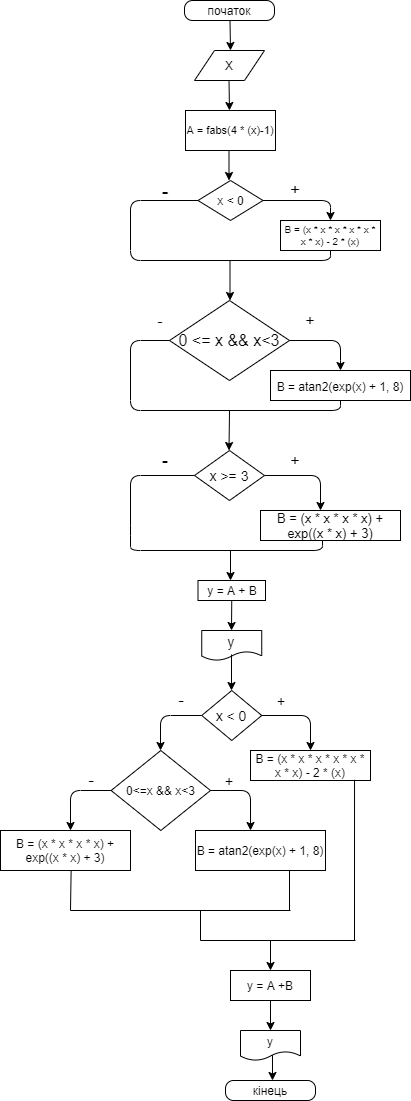

The diagram above was exported from draw.io. Its source (the exported page's mxGraphModel, read from the mxfile embedded in the PNG):
<mxGraphModel dx="782" dy="469" grid="1" gridSize="10" guides="1" tooltips="1" connect="1" arrows="1" fold="1" page="1" pageScale="1" pageWidth="827" pageHeight="1169" math="0" shadow="0">
  <root>
    <mxCell id="0" />
    <mxCell id="1" parent="0" />
    <mxCell id="4GnrPZMzupP9RpojdHzW-2" value="" style="endArrow=classic;html=1;exitX=0.495;exitY=1;exitDx=0;exitDy=0;exitPerimeter=0;" parent="1" edge="1">
      <mxGeometry width="50" height="50" relative="1" as="geometry">
        <mxPoint x="379.5" y="30" as="sourcePoint" />
        <mxPoint x="380" y="60" as="targetPoint" />
      </mxGeometry>
    </mxCell>
    <mxCell id="4GnrPZMzupP9RpojdHzW-3" value="X" style="shape=parallelogram;perimeter=parallelogramPerimeter;whiteSpace=wrap;html=1;fixedSize=1;" parent="1" vertex="1">
      <mxGeometry x="344" y="60" width="70" height="30" as="geometry" />
    </mxCell>
    <mxCell id="4GnrPZMzupP9RpojdHzW-4" value="" style="endArrow=classic;html=1;" parent="1" edge="1">
      <mxGeometry width="50" height="50" relative="1" as="geometry">
        <mxPoint x="378.5" y="90" as="sourcePoint" />
        <mxPoint x="379" y="120" as="targetPoint" />
      </mxGeometry>
    </mxCell>
    <mxCell id="4GnrPZMzupP9RpojdHzW-6" value="" style="endArrow=classic;html=1;" parent="1" edge="1">
      <mxGeometry width="50" height="50" relative="1" as="geometry">
        <mxPoint x="378.5" y="150" as="sourcePoint" />
        <mxPoint x="378.5" y="190" as="targetPoint" />
      </mxGeometry>
    </mxCell>
    <mxCell id="4GnrPZMzupP9RpojdHzW-7" value="x &amp;lt; 0" style="rhombus;whiteSpace=wrap;html=1;" parent="1" vertex="1">
      <mxGeometry x="347.5" y="190" width="65" height="40" as="geometry" />
    </mxCell>
    <mxCell id="4GnrPZMzupP9RpojdHzW-8" value="" style="endArrow=classic;html=1;" parent="1" edge="1">
      <mxGeometry width="50" height="50" relative="1" as="geometry">
        <mxPoint x="390" y="390" as="sourcePoint" />
        <mxPoint x="390" y="390" as="targetPoint" />
      </mxGeometry>
    </mxCell>
    <mxCell id="4GnrPZMzupP9RpojdHzW-15" value="+" style="text;html=1;strokeColor=none;fillColor=none;align=center;verticalAlign=middle;whiteSpace=wrap;rounded=0;fontSize=17;" parent="1" vertex="1">
      <mxGeometry x="430" y="190" width="30" height="20" as="geometry" />
    </mxCell>
    <mxCell id="4GnrPZMzupP9RpojdHzW-17" value="-" style="text;html=1;strokeColor=none;fillColor=none;align=center;verticalAlign=middle;whiteSpace=wrap;rounded=0;fontSize=20;" parent="1" vertex="1">
      <mxGeometry x="300" y="192.5" width="30" height="15" as="geometry" />
    </mxCell>
    <mxCell id="4GnrPZMzupP9RpojdHzW-21" value="" style="endArrow=classic;html=1;fontSize=20;" parent="1" edge="1">
      <mxGeometry width="50" height="50" relative="1" as="geometry">
        <mxPoint x="379.5" y="270" as="sourcePoint" />
        <mxPoint x="379.5" y="310" as="targetPoint" />
      </mxGeometry>
    </mxCell>
    <mxCell id="4GnrPZMzupP9RpojdHzW-24" value="&lt;font style=&quot;font-size: 16px;&quot;&gt;0 &amp;lt;= x &amp;amp;&amp;amp; x&amp;lt;3&lt;/font&gt;" style="rhombus;whiteSpace=wrap;html=1;fontSize=16;" parent="1" vertex="1">
      <mxGeometry x="319" y="310" width="120" height="80" as="geometry" />
    </mxCell>
    <mxCell id="4GnrPZMzupP9RpojdHzW-25" value="" style="endArrow=classic;html=1;fontSize=16;exitX=1;exitY=0.5;exitDx=0;exitDy=0;" parent="1" source="4GnrPZMzupP9RpojdHzW-24" edge="1">
      <mxGeometry width="50" height="50" relative="1" as="geometry">
        <mxPoint x="380" y="420" as="sourcePoint" />
        <mxPoint x="490" y="380" as="targetPoint" />
        <Array as="points">
          <mxPoint x="490" y="350" />
          <mxPoint x="490" y="380" />
        </Array>
      </mxGeometry>
    </mxCell>
    <mxCell id="4GnrPZMzupP9RpojdHzW-27" value="&lt;span style=&quot;font-size: 12px&quot;&gt;B = atan2(exp(x) + 1, 8)&lt;/span&gt;" style="rounded=0;whiteSpace=wrap;html=1;fontSize=16;" parent="1" vertex="1">
      <mxGeometry x="420" y="380" width="140" height="30" as="geometry" />
    </mxCell>
    <mxCell id="4GnrPZMzupP9RpojdHzW-29" value="" style="endArrow=none;html=1;fontSize=16;exitX=0;exitY=0.5;exitDx=0;exitDy=0;entryX=0.5;entryY=1;entryDx=0;entryDy=0;" parent="1" source="4GnrPZMzupP9RpojdHzW-24" target="4GnrPZMzupP9RpojdHzW-27" edge="1">
      <mxGeometry width="50" height="50" relative="1" as="geometry">
        <mxPoint x="380" y="420" as="sourcePoint" />
        <mxPoint x="480" y="490" as="targetPoint" />
        <Array as="points">
          <mxPoint x="280" y="350" />
          <mxPoint x="280" y="420" />
          <mxPoint x="490" y="420" />
        </Array>
      </mxGeometry>
    </mxCell>
    <mxCell id="4GnrPZMzupP9RpojdHzW-30" value="+" style="text;html=1;strokeColor=none;fillColor=none;align=center;verticalAlign=middle;whiteSpace=wrap;rounded=0;fontSize=16;" parent="1" vertex="1">
      <mxGeometry x="445" y="320" width="30" height="20" as="geometry" />
    </mxCell>
    <mxCell id="4GnrPZMzupP9RpojdHzW-32" value="-" style="text;html=1;strokeColor=none;fillColor=none;align=center;verticalAlign=middle;whiteSpace=wrap;rounded=0;fontSize=16;" parent="1" vertex="1">
      <mxGeometry x="290" y="320" width="40" height="20" as="geometry" />
    </mxCell>
    <mxCell id="4GnrPZMzupP9RpojdHzW-33" value="" style="endArrow=classic;html=1;fontSize=16;" parent="1" edge="1">
      <mxGeometry width="50" height="50" relative="1" as="geometry">
        <mxPoint x="379" y="420" as="sourcePoint" />
        <mxPoint x="378.5" y="460" as="targetPoint" />
      </mxGeometry>
    </mxCell>
    <mxCell id="4GnrPZMzupP9RpojdHzW-34" value="x &amp;gt;= 3" style="rhombus;whiteSpace=wrap;html=1;fontSize=14;" parent="1" vertex="1">
      <mxGeometry x="344" y="460" width="70" height="50" as="geometry" />
    </mxCell>
    <mxCell id="4GnrPZMzupP9RpojdHzW-35" value="" style="endArrow=classic;html=1;fontSize=14;exitX=1;exitY=0.5;exitDx=0;exitDy=0;" parent="1" source="4GnrPZMzupP9RpojdHzW-34" edge="1">
      <mxGeometry width="50" height="50" relative="1" as="geometry">
        <mxPoint x="380" y="420" as="sourcePoint" />
        <mxPoint x="470" y="520" as="targetPoint" />
        <Array as="points">
          <mxPoint x="470" y="485" />
        </Array>
      </mxGeometry>
    </mxCell>
    <mxCell id="4GnrPZMzupP9RpojdHzW-36" value="B = (x * x * x * x) + exp((x * x) + 3)" style="rounded=0;whiteSpace=wrap;html=1;fontSize=13;" parent="1" vertex="1">
      <mxGeometry x="410" y="520" width="140" height="30" as="geometry" />
    </mxCell>
    <mxCell id="4GnrPZMzupP9RpojdHzW-37" value="" style="endArrow=none;html=1;fontSize=13;exitX=0;exitY=0.5;exitDx=0;exitDy=0;" parent="1" source="4GnrPZMzupP9RpojdHzW-34" edge="1">
      <mxGeometry width="50" height="50" relative="1" as="geometry">
        <mxPoint x="380" y="520" as="sourcePoint" />
        <mxPoint x="472" y="550" as="targetPoint" />
        <Array as="points">
          <mxPoint x="280" y="485" />
          <mxPoint x="280" y="545" />
          <mxPoint x="280" y="560" />
          <mxPoint x="472" y="560" />
        </Array>
      </mxGeometry>
    </mxCell>
    <mxCell id="4GnrPZMzupP9RpojdHzW-39" value="+" style="text;html=1;strokeColor=none;fillColor=none;align=center;verticalAlign=middle;whiteSpace=wrap;rounded=0;fontSize=16;" parent="1" vertex="1">
      <mxGeometry x="430" y="460" width="30" height="20" as="geometry" />
    </mxCell>
    <mxCell id="4GnrPZMzupP9RpojdHzW-20" value="B = (x * x * x * x * x * x * x) - 2 * (x)" style="rounded=0;whiteSpace=wrap;html=1;fontSize=10;" parent="1" vertex="1">
      <mxGeometry x="430" y="230" width="100" height="30" as="geometry" />
    </mxCell>
    <mxCell id="4GnrPZMzupP9RpojdHzW-41" value="" style="endArrow=classic;html=1;exitX=1;exitY=0.5;exitDx=0;exitDy=0;entryX=0.5;entryY=0;entryDx=0;entryDy=0;" parent="1" source="4GnrPZMzupP9RpojdHzW-7" target="4GnrPZMzupP9RpojdHzW-20" edge="1">
      <mxGeometry width="50" height="50" relative="1" as="geometry">
        <mxPoint x="412.5" y="210" as="sourcePoint" />
        <mxPoint x="490" y="220" as="targetPoint" />
        <Array as="points">
          <mxPoint x="480" y="210" />
        </Array>
      </mxGeometry>
    </mxCell>
    <mxCell id="4GnrPZMzupP9RpojdHzW-45" value="" style="endArrow=none;html=1;fontSize=18;entryX=0;entryY=0.5;entryDx=0;entryDy=0;exitX=0.5;exitY=1;exitDx=0;exitDy=0;" parent="1" source="4GnrPZMzupP9RpojdHzW-20" target="4GnrPZMzupP9RpojdHzW-7" edge="1">
      <mxGeometry width="50" height="50" relative="1" as="geometry">
        <mxPoint x="480" y="280" as="sourcePoint" />
        <mxPoint x="430" y="190" as="targetPoint" />
        <Array as="points">
          <mxPoint x="480" y="270" />
          <mxPoint x="280" y="270" />
          <mxPoint x="280" y="210" />
        </Array>
      </mxGeometry>
    </mxCell>
    <mxCell id="4GnrPZMzupP9RpojdHzW-47" value="-" style="text;html=1;strokeColor=none;fillColor=none;align=center;verticalAlign=middle;whiteSpace=wrap;rounded=0;fontSize=18;" parent="1" vertex="1">
      <mxGeometry x="295" y="460" width="40" height="20" as="geometry" />
    </mxCell>
    <mxCell id="4GnrPZMzupP9RpojdHzW-49" value="" style="endArrow=classic;html=1;fontSize=18;" parent="1" edge="1">
      <mxGeometry width="50" height="50" relative="1" as="geometry">
        <mxPoint x="380" y="560" as="sourcePoint" />
        <mxPoint x="380" y="590" as="targetPoint" />
      </mxGeometry>
    </mxCell>
    <mxCell id="4GnrPZMzupP9RpojdHzW-50" value="y = A + B" style="rounded=0;whiteSpace=wrap;html=1;fontSize=12;" parent="1" vertex="1">
      <mxGeometry x="347.5" y="590" width="67.5" height="20" as="geometry" />
    </mxCell>
    <mxCell id="4GnrPZMzupP9RpojdHzW-51" value="" style="endArrow=classic;html=1;fontSize=12;exitX=0.5;exitY=1;exitDx=0;exitDy=0;" parent="1" source="4GnrPZMzupP9RpojdHzW-50" edge="1">
      <mxGeometry width="50" height="50" relative="1" as="geometry">
        <mxPoint x="380" y="530" as="sourcePoint" />
        <mxPoint x="381" y="640" as="targetPoint" />
      </mxGeometry>
    </mxCell>
    <mxCell id="4GnrPZMzupP9RpojdHzW-52" value="y" style="shape=document;whiteSpace=wrap;html=1;boundedLbl=1;fontSize=14;" parent="1" vertex="1">
      <mxGeometry x="351.25" y="640" width="60" height="30" as="geometry" />
    </mxCell>
    <mxCell id="4GnrPZMzupP9RpojdHzW-54" value="" style="endArrow=classic;html=1;fontSize=14;" parent="1" edge="1">
      <mxGeometry width="50" height="50" relative="1" as="geometry">
        <mxPoint x="381" y="664" as="sourcePoint" />
        <mxPoint x="381" y="700" as="targetPoint" />
      </mxGeometry>
    </mxCell>
    <mxCell id="4GnrPZMzupP9RpojdHzW-55" value="x &amp;lt; 0" style="rhombus;whiteSpace=wrap;html=1;fontSize=14;" parent="1" vertex="1">
      <mxGeometry x="351.25" y="700" width="60" height="50" as="geometry" />
    </mxCell>
    <mxCell id="4GnrPZMzupP9RpojdHzW-56" value="" style="endArrow=classic;html=1;fontSize=14;exitX=1;exitY=0.5;exitDx=0;exitDy=0;" parent="1" source="4GnrPZMzupP9RpojdHzW-55" edge="1">
      <mxGeometry width="50" height="50" relative="1" as="geometry">
        <mxPoint x="380" y="830" as="sourcePoint" />
        <mxPoint x="460" y="760" as="targetPoint" />
        <Array as="points">
          <mxPoint x="460" y="725" />
        </Array>
      </mxGeometry>
    </mxCell>
    <mxCell id="4GnrPZMzupP9RpojdHzW-57" value="" style="endArrow=classic;html=1;fontSize=14;exitX=0;exitY=0.5;exitDx=0;exitDy=0;" parent="1" source="4GnrPZMzupP9RpojdHzW-55" edge="1">
      <mxGeometry width="50" height="50" relative="1" as="geometry">
        <mxPoint x="380" y="730" as="sourcePoint" />
        <mxPoint x="310" y="760" as="targetPoint" />
        <Array as="points">
          <mxPoint x="310" y="725" />
        </Array>
      </mxGeometry>
    </mxCell>
    <mxCell id="4GnrPZMzupP9RpojdHzW-58" value="+" style="text;html=1;strokeColor=none;fillColor=none;align=center;verticalAlign=middle;whiteSpace=wrap;rounded=0;fontSize=14;" parent="1" vertex="1">
      <mxGeometry x="411.25" y="700" width="40" height="20" as="geometry" />
    </mxCell>
    <mxCell id="4GnrPZMzupP9RpojdHzW-59" value="-" style="text;html=1;strokeColor=none;fillColor=none;align=center;verticalAlign=middle;whiteSpace=wrap;rounded=0;fontSize=17;" parent="1" vertex="1">
      <mxGeometry x="311.25" y="700" width="40" height="20" as="geometry" />
    </mxCell>
    <mxCell id="4GnrPZMzupP9RpojdHzW-60" value="B = (x * x * x * x * x * x * x) - 2 * (x)" style="rounded=0;whiteSpace=wrap;html=1;fontSize=12;" parent="1" vertex="1">
      <mxGeometry x="400" y="760" width="120" height="30" as="geometry" />
    </mxCell>
    <mxCell id="4GnrPZMzupP9RpojdHzW-61" value="0&amp;lt;=x &amp;amp;&amp;amp; x&amp;lt;3" style="rhombus;whiteSpace=wrap;html=1;fontSize=12;" parent="1" vertex="1">
      <mxGeometry x="260.63" y="760" width="99.37" height="80" as="geometry" />
    </mxCell>
    <mxCell id="4GnrPZMzupP9RpojdHzW-63" value="A = fabs(4 * (x)-1)" style="rounded=0;whiteSpace=wrap;html=1;fontSize=11;" parent="1" vertex="1">
      <mxGeometry x="335" y="120" width="90" height="40" as="geometry" />
    </mxCell>
    <mxCell id="4GnrPZMzupP9RpojdHzW-64" value="" style="endArrow=classic;html=1;fontSize=12;exitX=1;exitY=0.5;exitDx=0;exitDy=0;" parent="1" source="4GnrPZMzupP9RpojdHzW-61" edge="1">
      <mxGeometry width="50" height="50" relative="1" as="geometry">
        <mxPoint x="380" y="750" as="sourcePoint" />
        <mxPoint x="400" y="840" as="targetPoint" />
        <Array as="points">
          <mxPoint x="400" y="800" />
        </Array>
      </mxGeometry>
    </mxCell>
    <mxCell id="4GnrPZMzupP9RpojdHzW-65" value="" style="endArrow=classic;html=1;fontSize=12;exitX=0;exitY=0.5;exitDx=0;exitDy=0;" parent="1" source="4GnrPZMzupP9RpojdHzW-61" edge="1">
      <mxGeometry width="50" height="50" relative="1" as="geometry">
        <mxPoint x="150" y="800" as="sourcePoint" />
        <mxPoint x="220" y="840" as="targetPoint" />
        <Array as="points">
          <mxPoint x="220" y="800" />
        </Array>
      </mxGeometry>
    </mxCell>
    <mxCell id="4GnrPZMzupP9RpojdHzW-66" value="+" style="text;html=1;strokeColor=none;fillColor=none;align=center;verticalAlign=middle;whiteSpace=wrap;rounded=0;fontSize=14;" parent="1" vertex="1">
      <mxGeometry x="359" y="780" width="40" height="20" as="geometry" />
    </mxCell>
    <mxCell id="4GnrPZMzupP9RpojdHzW-67" value="-" style="text;html=1;strokeColor=none;fillColor=none;align=center;verticalAlign=middle;whiteSpace=wrap;rounded=0;fontSize=17;" parent="1" vertex="1">
      <mxGeometry x="220.63" y="780" width="40" height="20" as="geometry" />
    </mxCell>
    <mxCell id="4GnrPZMzupP9RpojdHzW-68" value="B = atan2(exp(x) + 1, 8)" style="rounded=0;whiteSpace=wrap;html=1;fontSize=12;" parent="1" vertex="1">
      <mxGeometry x="345" y="840" width="130" height="40" as="geometry" />
    </mxCell>
    <mxCell id="4GnrPZMzupP9RpojdHzW-71" value="B = (x * x * x * x) + exp((x * x) + 3)" style="rounded=0;whiteSpace=wrap;html=1;fontSize=12;" parent="1" vertex="1">
      <mxGeometry x="150" y="840" width="130" height="40" as="geometry" />
    </mxCell>
    <mxCell id="4GnrPZMzupP9RpojdHzW-72" value="" style="endArrow=none;html=1;fontSize=12;entryX=0.867;entryY=0.978;entryDx=0;entryDy=0;entryPerimeter=0;" parent="1" target="4GnrPZMzupP9RpojdHzW-60" edge="1">
      <mxGeometry width="50" height="50" relative="1" as="geometry">
        <mxPoint x="504" y="950" as="sourcePoint" />
        <mxPoint x="570" y="920" as="targetPoint" />
      </mxGeometry>
    </mxCell>
    <mxCell id="4GnrPZMzupP9RpojdHzW-74" value="" style="endArrow=none;html=1;fontSize=12;" parent="1" edge="1">
      <mxGeometry width="50" height="50" relative="1" as="geometry">
        <mxPoint x="439" y="920" as="sourcePoint" />
        <mxPoint x="439" y="880" as="targetPoint" />
      </mxGeometry>
    </mxCell>
    <mxCell id="4GnrPZMzupP9RpojdHzW-75" value="" style="endArrow=none;html=1;fontSize=12;" parent="1" edge="1">
      <mxGeometry width="50" height="50" relative="1" as="geometry">
        <mxPoint x="220" y="920" as="sourcePoint" />
        <mxPoint x="220.63" y="880" as="targetPoint" />
      </mxGeometry>
    </mxCell>
    <mxCell id="4GnrPZMzupP9RpojdHzW-76" value="" style="endArrow=none;html=1;fontSize=12;" parent="1" edge="1">
      <mxGeometry width="50" height="50" relative="1" as="geometry">
        <mxPoint x="220" y="920" as="sourcePoint" />
        <mxPoint x="440" y="920" as="targetPoint" />
      </mxGeometry>
    </mxCell>
    <mxCell id="4GnrPZMzupP9RpojdHzW-77" value="" style="endArrow=none;html=1;fontSize=12;" parent="1" edge="1">
      <mxGeometry width="50" height="50" relative="1" as="geometry">
        <mxPoint x="350" y="950" as="sourcePoint" />
        <mxPoint x="350" y="920" as="targetPoint" />
      </mxGeometry>
    </mxCell>
    <mxCell id="4GnrPZMzupP9RpojdHzW-78" value="" style="endArrow=none;html=1;fontSize=12;" parent="1" edge="1">
      <mxGeometry width="50" height="50" relative="1" as="geometry">
        <mxPoint x="350" y="950" as="sourcePoint" />
        <mxPoint x="505" y="950" as="targetPoint" />
      </mxGeometry>
    </mxCell>
    <mxCell id="4GnrPZMzupP9RpojdHzW-79" value="" style="endArrow=classic;html=1;fontSize=12;" parent="1" edge="1">
      <mxGeometry width="50" height="50" relative="1" as="geometry">
        <mxPoint x="420" y="950" as="sourcePoint" />
        <mxPoint x="420" y="980" as="targetPoint" />
      </mxGeometry>
    </mxCell>
    <mxCell id="4GnrPZMzupP9RpojdHzW-80" value="y = A +B" style="rounded=0;whiteSpace=wrap;html=1;fontSize=12;" parent="1" vertex="1">
      <mxGeometry x="380" y="980" width="80" height="30" as="geometry" />
    </mxCell>
    <mxCell id="4GnrPZMzupP9RpojdHzW-81" value="" style="endArrow=classic;html=1;fontSize=12;exitX=0.5;exitY=1;exitDx=0;exitDy=0;" parent="1" source="4GnrPZMzupP9RpojdHzW-80" edge="1">
      <mxGeometry width="50" height="50" relative="1" as="geometry">
        <mxPoint x="380" y="1030" as="sourcePoint" />
        <mxPoint x="420" y="1040" as="targetPoint" />
      </mxGeometry>
    </mxCell>
    <mxCell id="4GnrPZMzupP9RpojdHzW-82" value="y" style="shape=document;whiteSpace=wrap;html=1;boundedLbl=1;fontSize=12;" parent="1" vertex="1">
      <mxGeometry x="390" y="1040" width="60" height="30" as="geometry" />
    </mxCell>
    <mxCell id="4GnrPZMzupP9RpojdHzW-84" value="" style="endArrow=classic;html=1;fontSize=12;exitX=0.533;exitY=0.822;exitDx=0;exitDy=0;exitPerimeter=0;" parent="1" source="4GnrPZMzupP9RpojdHzW-82" edge="1">
      <mxGeometry width="50" height="50" relative="1" as="geometry">
        <mxPoint x="380" y="1030" as="sourcePoint" />
        <mxPoint x="422" y="1090" as="targetPoint" />
      </mxGeometry>
    </mxCell>
    <mxCell id="tpuIp5yq4Kvccq7HMz2T-1" value="початок" style="rounded=1;whiteSpace=wrap;html=1;arcSize=40;shadow=0;glass=0;sketch=0;" vertex="1" parent="1">
      <mxGeometry x="334" y="10" width="90" height="20" as="geometry" />
    </mxCell>
    <mxCell id="tpuIp5yq4Kvccq7HMz2T-3" style="edgeStyle=orthogonalEdgeStyle;rounded=0;orthogonalLoop=1;jettySize=auto;html=1;exitX=0.5;exitY=1;exitDx=0;exitDy=0;" edge="1" parent="1" source="tpuIp5yq4Kvccq7HMz2T-1" target="tpuIp5yq4Kvccq7HMz2T-1">
      <mxGeometry relative="1" as="geometry" />
    </mxCell>
    <mxCell id="tpuIp5yq4Kvccq7HMz2T-5" value="кінець" style="rounded=1;whiteSpace=wrap;html=1;arcSize=40;shadow=0;glass=0;sketch=0;" vertex="1" parent="1">
      <mxGeometry x="375" y="1090" width="90" height="20" as="geometry" />
    </mxCell>
  </root>
</mxGraphModel>